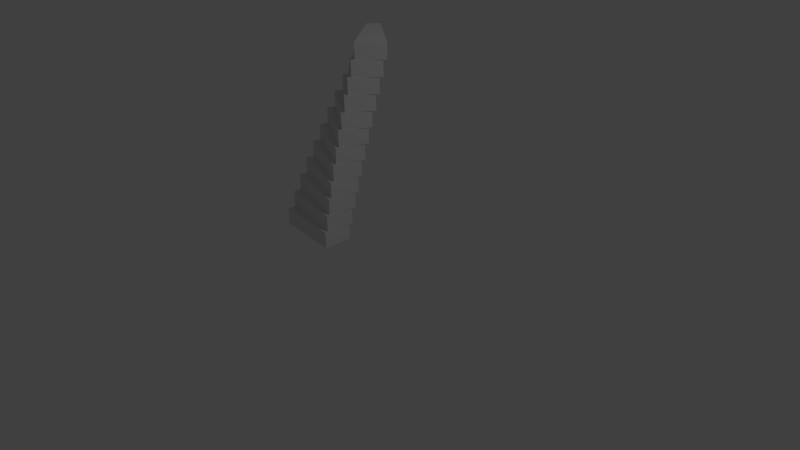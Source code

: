# Source: stair.blend  (saved by Blender 2.68.0; exported with 4.5.12 LTS)
import bpy
from mathutils import Matrix  # noqa: F401  (used for matrix-valued properties, if any)

bpy.ops.wm.read_factory_settings(use_empty=True)
scene = bpy.context.scene
scene.name = 'Scene'

# ---- collections
col_collection_1 = bpy.data.collections.new('Collection 1'); scene.collection.children.link(col_collection_1)

# ---- materials (node trees are filled in below, after node groups)
mat_material = bpy.data.materials.new('Material')
mat_material.alpha_threshold = 0.0
mat_material.use_transparent_shadow = False
mat_material.roughness = 0.5
mat_material.line_color = (0.0, 0.0, 0.0, 1.0)

# ---- material node trees

# ---- world
world_world = bpy.data.worlds.new('World'); scene.world = world_world
world_world.color = (0.05088, 0.05088, 0.05088)
world_world.use_sun_shadow = False
world_world.sun_shadow_jitter_overblur = 0.0
world_world.cycles.sampling_method = 'MANUAL'
world_world.cycles.sample_map_resolution = 256

# ---- cameras
cam_camera = bpy.data.cameras.new('Camera')
cam_camera.clip_end = 100.0
cam_camera.lens = 35.0
cam_camera.sensor_width = 32.0
cam_camera.sensor_height = 18.0
cam_camera.ortho_scale = 7.314
cam_camera.dof.focus_distance = 0.0
cam_camera.dof.aperture_fstop = 128.0

# ---- lights
light_lamp = bpy.data.lights.new('Lamp', 'POINT')
light_lamp.transmission_factor = 0.0
light_lamp.cutoff_distance = 30.0
light_lamp.energy = 100.0
light_lamp.shadow_buffer_clip_start = 1.001
light_lamp.shadow_soft_size = 0.1
light_lamp.shadow_maximum_resolution = 0.006
light_lamp.use_absolute_resolution = True
light_lamp.cycles.use_multiple_importance_sampling = False

# ---- meshes
me_cube = bpy.data.meshes.new('Cube')
me_cube.from_pydata([(-1.682, -0.09633, -0.1126), (-0.7181, -0.2083, -0.1126), (-0.7181, 0.1983, -0.1126), (-1.682, 0.08634, -0.1126), (-1.682, -0.09633, 0.1126), (-0.7181, -0.2083, 0.1126), (-0.7181, 0.1983, 0.1126), (-1.682, 0.08634, 0.1126)], [], [(0, 3, 2, 1), (4, 5, 6, 7), (0, 1, 5, 4), (1, 2, 6, 5), (2, 3, 7, 6), (4, 7, 3, 0)])
me_cube.materials.append(mat_material)
me_cube.use_remesh_preserve_volume = False
me_cube.use_remesh_preserve_attributes = False
me_cube.use_mirror_vertex_groups = False
me_cube.update()

# ---- objects
ob_empty = bpy.data.objects.new('Empty', None)
ob_cube = bpy.data.objects.new('Cube', me_cube)
ob_lamp = bpy.data.objects.new('Lamp', light_lamp)
ob_camera = bpy.data.objects.new('Camera', cam_camera)

# ---- transforms, parenting, visibility, modifiers, constraints
ob_empty.location = (0.0, 0.0, 0.2237)
ob_empty.rotation_euler = (0.0, -0.0, -0.06981)
ob_empty.empty_display_type = 'SPHERE'
ob_empty.empty_image_offset = (0.0, 0.0)
ob_empty.lineart.crease_threshold = 0.0
ob_cube.location = (0.0, 0.0, 0.0)
ob_cube.lock_rotations_4d = False
ob_cube.empty_display_type = 'ARROWS'
ob_cube.show_instancer_for_render = False
ob_cube.lineart.crease_threshold = 0.0
_m = ob_cube.modifiers.new('Array', 'ARRAY')
_m.count = 12
_m.fit_length = 3.0
_m.constant_offset_displace = (0.0, 0.0, 0.0)
_m.use_relative_offset = False
_m.use_object_offset = True
_m.offset_object = ob_empty
ob_lamp.location = (4.076, 1.005, 5.904)
ob_lamp.rotation_euler = (0.6503, 0.05522, 1.866)
ob_lamp.lock_rotations_4d = False
ob_lamp.empty_display_type = 'ARROWS'
ob_lamp.color = (0.0, 0.0, 0.0, 0.0)
ob_lamp.lineart.crease_threshold = 0.0
ob_camera.location = (7.481, -6.508, 5.344)
ob_camera.rotation_euler = (1.109, 0.01082, 0.8149)
ob_camera.lock_rotations_4d = False
ob_camera.empty_display_type = 'ARROWS'
ob_camera.color = (0.0, 0.0, 0.0, 0.0)
ob_camera.display_type = 'WIRE'
ob_camera.lineart.crease_threshold = 0.0

# ---- collection membership
col_collection_1.objects.link(ob_empty)
col_collection_1.objects.link(ob_cube)
col_collection_1.objects.link(ob_lamp)
col_collection_1.objects.link(ob_camera)

# ---- scene / render settings (as saved in the file)
scene.camera = ob_camera
scene.frame_start = 1; scene.frame_end = 250; scene.frame_set(1)
scene.render.engine = 'BLENDER_EEVEE_NEXT'
scene.render.image_settings.color_mode = 'RGB'
scene.render.image_settings.compression = 90
scene.render.resolution_percentage = 50
scene.render.dither_intensity = 0.0
scene.cycles.use_denoising = False
scene.cycles.samples = 10
scene.cycles.sampling_pattern = 'TABULATED_SOBOL'
scene.cycles.light_sampling_threshold = 0.0
scene.cycles.use_adaptive_sampling = False
scene.cycles.use_light_tree = False
scene.cycles.blur_glossy = 0.0
scene.cycles.volume_bounces = 1
scene.cycles.pixel_filter_type = 'GAUSSIAN'
scene.cycles.sample_clamp_indirect = 0.0
scene.view_settings.view_transform = 'Standard'
bpy.context.view_layer.update()
